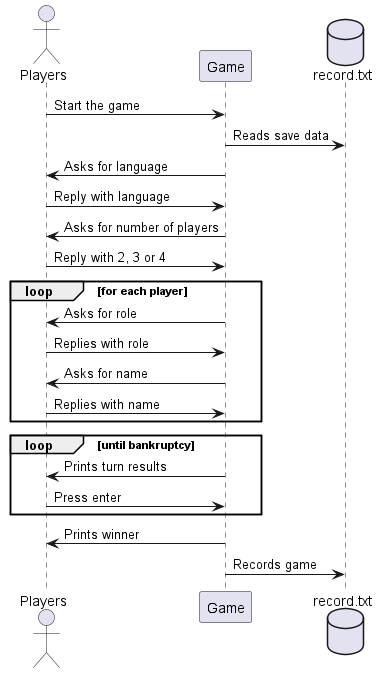

The diagram above was rendered by PlantUML. Its source (embedded in the PNG):
@startuml SystemSequenceDiagram
    actor Players as Foo1
    participant Game as Foo2
    database record.txt as Foo3

    Foo1 -> Foo2 : Start the game
    Foo2 -> Foo3 : Reads save data
    Foo1 <- Foo2 : Asks for language
    Foo1 -> Foo2 : Reply with language
    Foo1 <- Foo2 : Asks for number of players
    Foo1 -> Foo2 : Reply with 2, 3 or 4
    loop for each player
        Foo1 <- Foo2 : Asks for role
        Foo1 -> Foo2 : Replies with role
        Foo1 <- Foo2 : Asks for name
        Foo1 -> Foo2 : Replies with name
    end
    loop until bankruptcy
        Foo1 <- Foo2 : Prints turn results
        Foo1 -> Foo2 : Press enter
    end
    Foo1 <- Foo2 : Prints winner
    Foo2 -> Foo3 : Records game
@enduml